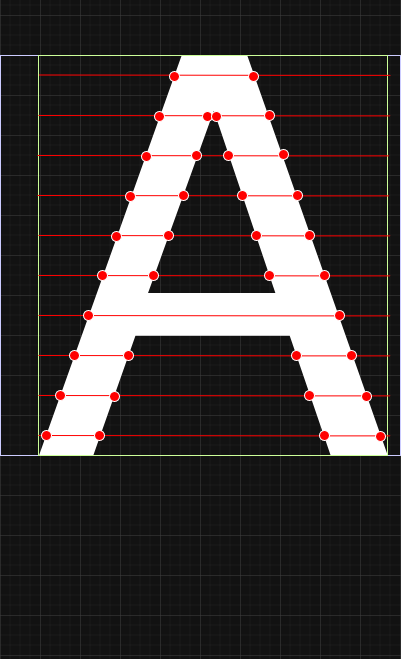

The diagram above was exported from draw.io. Its source (the exported page's mxGraphModel, read from the mxfile embedded in the PNG):
<mxGraphModel dx="1062" dy="660" grid="1" gridSize="10" guides="1" tooltips="1" connect="1" arrows="1" fold="1" page="1" pageScale="1" pageWidth="850" pageHeight="1100" math="0" shadow="0">
  <root>
    <mxCell id="0" />
    <mxCell id="1" parent="0" />
    <mxCell id="EByD-3XctRH_ZuI4dBHG-1" value="A" style="text;html=1;align=center;verticalAlign=middle;whiteSpace=wrap;rounded=0;fontSize=549;" parent="1" vertex="1">
      <mxGeometry x="357" y="269" width="350" height="570" as="geometry" />
    </mxCell>
    <mxCell id="DpkIwwQkleMbHWJnRflP-5" value="" style="rounded=0;whiteSpace=wrap;html=1;fillColor=none;strokeColor=light-dark(#000000,#CCCCFF);" vertex="1" parent="1">
      <mxGeometry x="320" y="280" width="400" height="400" as="geometry" />
    </mxCell>
    <mxCell id="DpkIwwQkleMbHWJnRflP-7" value="" style="rounded=0;whiteSpace=wrap;html=1;fillColor=none;strokeColor=light-dark(#000000,#CCFF99);" vertex="1" parent="1">
      <mxGeometry x="358" y="280" width="349" height="400" as="geometry" />
    </mxCell>
    <mxCell id="DpkIwwQkleMbHWJnRflP-44" value="" style="endArrow=none;html=1;rounded=0;strokeColor=light-dark(#000000,#FF0000);entryX=0.005;entryY=0.049;entryDx=0;entryDy=0;entryPerimeter=0;" edge="1" parent="1">
      <mxGeometry width="50" height="50" relative="1" as="geometry">
        <mxPoint x="710" y="300" as="sourcePoint" />
        <mxPoint x="358.00499999999994" y="299.6" as="targetPoint" />
        <Array as="points">
          <mxPoint x="628.26" y="300" />
        </Array>
      </mxGeometry>
    </mxCell>
    <mxCell id="DpkIwwQkleMbHWJnRflP-54" value="" style="endArrow=none;html=1;rounded=0;strokeColor=light-dark(#000000,#FF0000);entryX=0.005;entryY=0.049;entryDx=0;entryDy=0;entryPerimeter=0;" edge="1" parent="1">
      <mxGeometry width="50" height="50" relative="1" as="geometry">
        <mxPoint x="710" y="340.4" as="sourcePoint" />
        <mxPoint x="358.00499999999994" y="340" as="targetPoint" />
        <Array as="points">
          <mxPoint x="628.26" y="340.4" />
        </Array>
      </mxGeometry>
    </mxCell>
    <mxCell id="DpkIwwQkleMbHWJnRflP-55" value="" style="endArrow=none;html=1;rounded=0;strokeColor=light-dark(#000000,#FF0000);entryX=0.005;entryY=0.049;entryDx=0;entryDy=0;entryPerimeter=0;" edge="1" parent="1">
      <mxGeometry width="50" height="50" relative="1" as="geometry">
        <mxPoint x="709" y="380.4" as="sourcePoint" />
        <mxPoint x="357.00499999999994" y="380" as="targetPoint" />
        <Array as="points">
          <mxPoint x="627.26" y="380.4" />
        </Array>
      </mxGeometry>
    </mxCell>
    <mxCell id="DpkIwwQkleMbHWJnRflP-56" value="" style="endArrow=none;html=1;rounded=0;strokeColor=light-dark(#000000,#FF0000);entryX=0.005;entryY=0.049;entryDx=0;entryDy=0;entryPerimeter=0;" edge="1" parent="1">
      <mxGeometry width="50" height="50" relative="1" as="geometry">
        <mxPoint x="709" y="420.4" as="sourcePoint" />
        <mxPoint x="357.00499999999994" y="420" as="targetPoint" />
        <Array as="points">
          <mxPoint x="627.26" y="420.4" />
        </Array>
      </mxGeometry>
    </mxCell>
    <mxCell id="DpkIwwQkleMbHWJnRflP-57" value="" style="endArrow=none;html=1;rounded=0;strokeColor=light-dark(#000000,#FF0000);entryX=0.005;entryY=0.049;entryDx=0;entryDy=0;entryPerimeter=0;" edge="1" parent="1">
      <mxGeometry width="50" height="50" relative="1" as="geometry">
        <mxPoint x="710" y="460.4" as="sourcePoint" />
        <mxPoint x="358.00499999999994" y="460" as="targetPoint" />
        <Array as="points">
          <mxPoint x="628.26" y="460.4" />
        </Array>
      </mxGeometry>
    </mxCell>
    <mxCell id="DpkIwwQkleMbHWJnRflP-58" value="" style="endArrow=none;html=1;rounded=0;strokeColor=light-dark(#000000,#FF0000);entryX=0.005;entryY=0.049;entryDx=0;entryDy=0;entryPerimeter=0;" edge="1" parent="1">
      <mxGeometry width="50" height="50" relative="1" as="geometry">
        <mxPoint x="710" y="500.4" as="sourcePoint" />
        <mxPoint x="358.00499999999994" y="500" as="targetPoint" />
        <Array as="points">
          <mxPoint x="628.26" y="500.4" />
        </Array>
      </mxGeometry>
    </mxCell>
    <mxCell id="DpkIwwQkleMbHWJnRflP-59" value="" style="endArrow=none;html=1;rounded=0;strokeColor=light-dark(#000000,#FF0000);entryX=0.005;entryY=0.049;entryDx=0;entryDy=0;entryPerimeter=0;" edge="1" parent="1">
      <mxGeometry width="50" height="50" relative="1" as="geometry">
        <mxPoint x="710" y="540.4" as="sourcePoint" />
        <mxPoint x="358.00499999999994" y="540" as="targetPoint" />
        <Array as="points">
          <mxPoint x="628.26" y="540.4" />
        </Array>
      </mxGeometry>
    </mxCell>
    <mxCell id="DpkIwwQkleMbHWJnRflP-60" value="" style="endArrow=none;html=1;rounded=0;strokeColor=light-dark(#000000,#FF0000);entryX=0.005;entryY=0.049;entryDx=0;entryDy=0;entryPerimeter=0;" edge="1" parent="1">
      <mxGeometry width="50" height="50" relative="1" as="geometry">
        <mxPoint x="710" y="580.4" as="sourcePoint" />
        <mxPoint x="358.00499999999994" y="580" as="targetPoint" />
        <Array as="points">
          <mxPoint x="628.26" y="580.4" />
        </Array>
      </mxGeometry>
    </mxCell>
    <mxCell id="DpkIwwQkleMbHWJnRflP-61" value="" style="endArrow=none;html=1;rounded=0;strokeColor=light-dark(#000000,#FF0000);entryX=0.005;entryY=0.049;entryDx=0;entryDy=0;entryPerimeter=0;" edge="1" parent="1">
      <mxGeometry width="50" height="50" relative="1" as="geometry">
        <mxPoint x="710" y="620.4" as="sourcePoint" />
        <mxPoint x="358.00499999999994" y="620" as="targetPoint" />
        <Array as="points">
          <mxPoint x="628.26" y="620.4" />
        </Array>
      </mxGeometry>
    </mxCell>
    <mxCell id="DpkIwwQkleMbHWJnRflP-62" value="" style="endArrow=none;html=1;rounded=0;strokeColor=light-dark(#000000,#FF0000);entryX=0.005;entryY=0.049;entryDx=0;entryDy=0;entryPerimeter=0;" edge="1" parent="1">
      <mxGeometry width="50" height="50" relative="1" as="geometry">
        <mxPoint x="710" y="660.4" as="sourcePoint" />
        <mxPoint x="358.00499999999994" y="660" as="targetPoint" />
        <Array as="points">
          <mxPoint x="628.26" y="660.4" />
        </Array>
      </mxGeometry>
    </mxCell>
    <mxCell id="DpkIwwQkleMbHWJnRflP-63" value="" style="ellipse;whiteSpace=wrap;html=1;aspect=fixed;fillColor=light-dark(#000000,#FF0000);" vertex="1" parent="1">
      <mxGeometry x="474" y="336" width="10" height="10" as="geometry" />
    </mxCell>
    <mxCell id="DpkIwwQkleMbHWJnRflP-68" value="" style="ellipse;whiteSpace=wrap;html=1;aspect=fixed;fillColor=light-dark(#000000,#FF0000);" vertex="1" parent="1">
      <mxGeometry x="489" y="296" width="10" height="10" as="geometry" />
    </mxCell>
    <mxCell id="DpkIwwQkleMbHWJnRflP-69" value="" style="ellipse;whiteSpace=wrap;html=1;aspect=fixed;fillColor=light-dark(#000000,#FF0000);" vertex="1" parent="1">
      <mxGeometry x="522" y="336" width="10" height="10" as="geometry" />
    </mxCell>
    <mxCell id="DpkIwwQkleMbHWJnRflP-70" value="" style="ellipse;whiteSpace=wrap;html=1;aspect=fixed;fillColor=light-dark(#000000,#FF0000);" vertex="1" parent="1">
      <mxGeometry x="531" y="336" width="10" height="10" as="geometry" />
    </mxCell>
    <mxCell id="DpkIwwQkleMbHWJnRflP-71" value="" style="ellipse;whiteSpace=wrap;html=1;aspect=fixed;fillColor=light-dark(#000000,#FF0000);" vertex="1" parent="1">
      <mxGeometry x="568" y="296" width="10" height="10" as="geometry" />
    </mxCell>
    <mxCell id="DpkIwwQkleMbHWJnRflP-72" value="" style="ellipse;whiteSpace=wrap;html=1;aspect=fixed;fillColor=light-dark(#000000,#FF0000);" vertex="1" parent="1">
      <mxGeometry x="584" y="335" width="10" height="10" as="geometry" />
    </mxCell>
    <mxCell id="DpkIwwQkleMbHWJnRflP-73" value="" style="ellipse;whiteSpace=wrap;html=1;aspect=fixed;fillColor=light-dark(#000000,#FF0000);" vertex="1" parent="1">
      <mxGeometry x="598" y="374" width="10" height="10" as="geometry" />
    </mxCell>
    <mxCell id="DpkIwwQkleMbHWJnRflP-74" value="" style="ellipse;whiteSpace=wrap;html=1;aspect=fixed;fillColor=light-dark(#000000,#FF0000);" vertex="1" parent="1">
      <mxGeometry x="612" y="415" width="10" height="10" as="geometry" />
    </mxCell>
    <mxCell id="DpkIwwQkleMbHWJnRflP-76" value="" style="ellipse;whiteSpace=wrap;html=1;aspect=fixed;fillColor=light-dark(#000000,#FF0000);" vertex="1" parent="1">
      <mxGeometry x="624" y="455" width="10" height="10" as="geometry" />
    </mxCell>
    <mxCell id="DpkIwwQkleMbHWJnRflP-77" value="" style="ellipse;whiteSpace=wrap;html=1;aspect=fixed;fillColor=light-dark(#000000,#FF0000);" vertex="1" parent="1">
      <mxGeometry x="639" y="495" width="10" height="10" as="geometry" />
    </mxCell>
    <mxCell id="DpkIwwQkleMbHWJnRflP-78" value="" style="ellipse;whiteSpace=wrap;html=1;aspect=fixed;fillColor=light-dark(#000000,#FF0000);" vertex="1" parent="1">
      <mxGeometry x="584" y="495" width="10" height="10" as="geometry" />
    </mxCell>
    <mxCell id="DpkIwwQkleMbHWJnRflP-79" value="" style="ellipse;whiteSpace=wrap;html=1;aspect=fixed;fillColor=light-dark(#000000,#FF0000);" vertex="1" parent="1">
      <mxGeometry x="571" y="455" width="10" height="10" as="geometry" />
    </mxCell>
    <mxCell id="DpkIwwQkleMbHWJnRflP-80" value="" style="ellipse;whiteSpace=wrap;html=1;aspect=fixed;fillColor=light-dark(#000000,#FF0000);" vertex="1" parent="1">
      <mxGeometry x="557" y="415" width="10" height="10" as="geometry" />
    </mxCell>
    <mxCell id="DpkIwwQkleMbHWJnRflP-81" value="" style="ellipse;whiteSpace=wrap;html=1;aspect=fixed;fillColor=light-dark(#000000,#FF0000);" vertex="1" parent="1">
      <mxGeometry x="543" y="375" width="10" height="10" as="geometry" />
    </mxCell>
    <mxCell id="DpkIwwQkleMbHWJnRflP-82" value="" style="ellipse;whiteSpace=wrap;html=1;aspect=fixed;fillColor=light-dark(#000000,#FF0000);" vertex="1" parent="1">
      <mxGeometry x="511" y="375" width="10" height="10" as="geometry" />
    </mxCell>
    <mxCell id="DpkIwwQkleMbHWJnRflP-83" value="" style="ellipse;whiteSpace=wrap;html=1;aspect=fixed;fillColor=light-dark(#000000,#FF0000);" vertex="1" parent="1">
      <mxGeometry x="498" y="415" width="10" height="10" as="geometry" />
    </mxCell>
    <mxCell id="DpkIwwQkleMbHWJnRflP-84" value="" style="ellipse;whiteSpace=wrap;html=1;aspect=fixed;fillColor=light-dark(#000000,#FF0000);" vertex="1" parent="1">
      <mxGeometry x="483" y="455" width="10" height="10" as="geometry" />
    </mxCell>
    <mxCell id="DpkIwwQkleMbHWJnRflP-85" value="" style="ellipse;whiteSpace=wrap;html=1;aspect=fixed;fillColor=light-dark(#000000,#FF0000);" vertex="1" parent="1">
      <mxGeometry x="468" y="495" width="10" height="10" as="geometry" />
    </mxCell>
    <mxCell id="DpkIwwQkleMbHWJnRflP-86" value="" style="ellipse;whiteSpace=wrap;html=1;aspect=fixed;fillColor=light-dark(#000000,#FF0000);" vertex="1" parent="1">
      <mxGeometry x="431" y="456" width="10" height="10" as="geometry" />
    </mxCell>
    <mxCell id="DpkIwwQkleMbHWJnRflP-87" value="" style="ellipse;whiteSpace=wrap;html=1;aspect=fixed;fillColor=light-dark(#000000,#FF0000);" vertex="1" parent="1">
      <mxGeometry x="445" y="416" width="10" height="10" as="geometry" />
    </mxCell>
    <mxCell id="DpkIwwQkleMbHWJnRflP-88" value="" style="ellipse;whiteSpace=wrap;html=1;aspect=fixed;fillColor=light-dark(#000000,#FF0000);" vertex="1" parent="1">
      <mxGeometry x="461" y="376" width="10" height="10" as="geometry" />
    </mxCell>
    <mxCell id="DpkIwwQkleMbHWJnRflP-89" value="" style="ellipse;whiteSpace=wrap;html=1;aspect=fixed;fillColor=light-dark(#000000,#FF0000);" vertex="1" parent="1">
      <mxGeometry x="417" y="495" width="10" height="10" as="geometry" />
    </mxCell>
    <mxCell id="DpkIwwQkleMbHWJnRflP-90" value="" style="ellipse;whiteSpace=wrap;html=1;aspect=fixed;fillColor=light-dark(#000000,#FF0000);" vertex="1" parent="1">
      <mxGeometry x="403" y="535" width="10" height="10" as="geometry" />
    </mxCell>
    <mxCell id="DpkIwwQkleMbHWJnRflP-91" value="" style="ellipse;whiteSpace=wrap;html=1;aspect=fixed;fillColor=light-dark(#000000,#FF0000);" vertex="1" parent="1">
      <mxGeometry x="389" y="575" width="10" height="10" as="geometry" />
    </mxCell>
    <mxCell id="DpkIwwQkleMbHWJnRflP-92" value="" style="ellipse;whiteSpace=wrap;html=1;aspect=fixed;fillColor=light-dark(#000000,#FF0000);" vertex="1" parent="1">
      <mxGeometry x="375" y="615" width="10" height="10" as="geometry" />
    </mxCell>
    <mxCell id="DpkIwwQkleMbHWJnRflP-93" value="" style="ellipse;whiteSpace=wrap;html=1;aspect=fixed;fillColor=light-dark(#000000,#FF0000);" vertex="1" parent="1">
      <mxGeometry x="361" y="655" width="10" height="10" as="geometry" />
    </mxCell>
    <mxCell id="DpkIwwQkleMbHWJnRflP-94" value="" style="ellipse;whiteSpace=wrap;html=1;aspect=fixed;fillColor=light-dark(#000000,#FF0000);" vertex="1" parent="1">
      <mxGeometry x="414" y="655" width="10" height="10" as="geometry" />
    </mxCell>
    <mxCell id="DpkIwwQkleMbHWJnRflP-95" value="" style="ellipse;whiteSpace=wrap;html=1;aspect=fixed;fillColor=light-dark(#000000,#FF0000);" vertex="1" parent="1">
      <mxGeometry x="429" y="616" width="10" height="10" as="geometry" />
    </mxCell>
    <mxCell id="DpkIwwQkleMbHWJnRflP-96" value="" style="ellipse;whiteSpace=wrap;html=1;aspect=fixed;fillColor=light-dark(#000000,#FF0000);" vertex="1" parent="1">
      <mxGeometry x="443" y="575" width="10" height="10" as="geometry" />
    </mxCell>
    <mxCell id="DpkIwwQkleMbHWJnRflP-97" value="" style="ellipse;whiteSpace=wrap;html=1;aspect=fixed;fillColor=light-dark(#000000,#FF0000);" vertex="1" parent="1">
      <mxGeometry x="611" y="575" width="10" height="10" as="geometry" />
    </mxCell>
    <mxCell id="DpkIwwQkleMbHWJnRflP-98" value="" style="ellipse;whiteSpace=wrap;html=1;aspect=fixed;fillColor=light-dark(#000000,#FF0000);" vertex="1" parent="1">
      <mxGeometry x="666" y="575" width="10" height="10" as="geometry" />
    </mxCell>
    <mxCell id="DpkIwwQkleMbHWJnRflP-99" value="" style="ellipse;whiteSpace=wrap;html=1;aspect=fixed;fillColor=light-dark(#000000,#FF0000);" vertex="1" parent="1">
      <mxGeometry x="624" y="615" width="10" height="10" as="geometry" />
    </mxCell>
    <mxCell id="DpkIwwQkleMbHWJnRflP-100" value="" style="ellipse;whiteSpace=wrap;html=1;aspect=fixed;fillColor=light-dark(#000000,#FF0000);" vertex="1" parent="1">
      <mxGeometry x="681" y="616" width="10" height="10" as="geometry" />
    </mxCell>
    <mxCell id="DpkIwwQkleMbHWJnRflP-101" value="" style="ellipse;whiteSpace=wrap;html=1;aspect=fixed;fillColor=light-dark(#000000,#FF0000);" vertex="1" parent="1">
      <mxGeometry x="695" y="656" width="10" height="10" as="geometry" />
    </mxCell>
    <mxCell id="DpkIwwQkleMbHWJnRflP-102" value="" style="ellipse;whiteSpace=wrap;html=1;aspect=fixed;fillColor=light-dark(#000000,#FF0000);" vertex="1" parent="1">
      <mxGeometry x="639" y="655" width="10" height="10" as="geometry" />
    </mxCell>
    <mxCell id="DpkIwwQkleMbHWJnRflP-103" value="" style="ellipse;whiteSpace=wrap;html=1;aspect=fixed;fillColor=light-dark(#000000,#FF0000);" vertex="1" parent="1">
      <mxGeometry x="654" y="535" width="10" height="10" as="geometry" />
    </mxCell>
  </root>
</mxGraphModel>